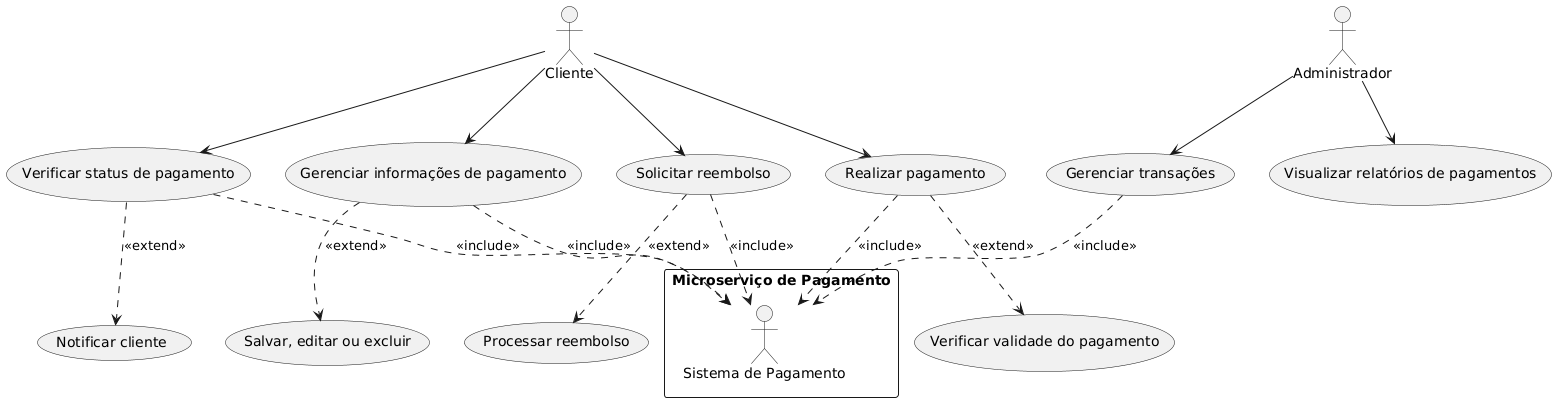

The diagram above was rendered by PlantUML. Its source (embedded in the PNG):
@startuml
actor "Cliente" as Client
actor "Administrador" as Admin

rectangle "Microserviço de Pagamento" {
    actor "Sistema de Pagamento" as PaymentSystem
}

' Casos de Uso do Cliente
Client --> (Realizar pagamento)
(Realizar pagamento) ..> PaymentSystem : <<include>>
Client --> (Verificar status de pagamento)
(Verificar status de pagamento) ..> PaymentSystem : <<include>>
Client --> (Solicitar reembolso)
(Solicitar reembolso) ..> PaymentSystem : <<include>>
Client --> (Gerenciar informações de pagamento)
(Gerenciar informações de pagamento) ..> PaymentSystem : <<include>>

' Casos de Uso do Administrador
Admin --> (Gerenciar transações)
(Gerenciar transações) ..> PaymentSystem : <<include>>
Admin --> (Visualizar relatórios de pagamentos)

' Funcionalidades do Microserviço de Pagamento
(Realizar pagamento) ..> (Verificar validade do pagamento) : <<extend>>
(Verificar status de pagamento) ..> (Notificar cliente) : <<extend>>
(Solicitar reembolso) ..> (Processar reembolso) : <<extend>>
(Gerenciar informações de pagamento) ..> (Salvar, editar ou excluir) : <<extend>>
@enduml